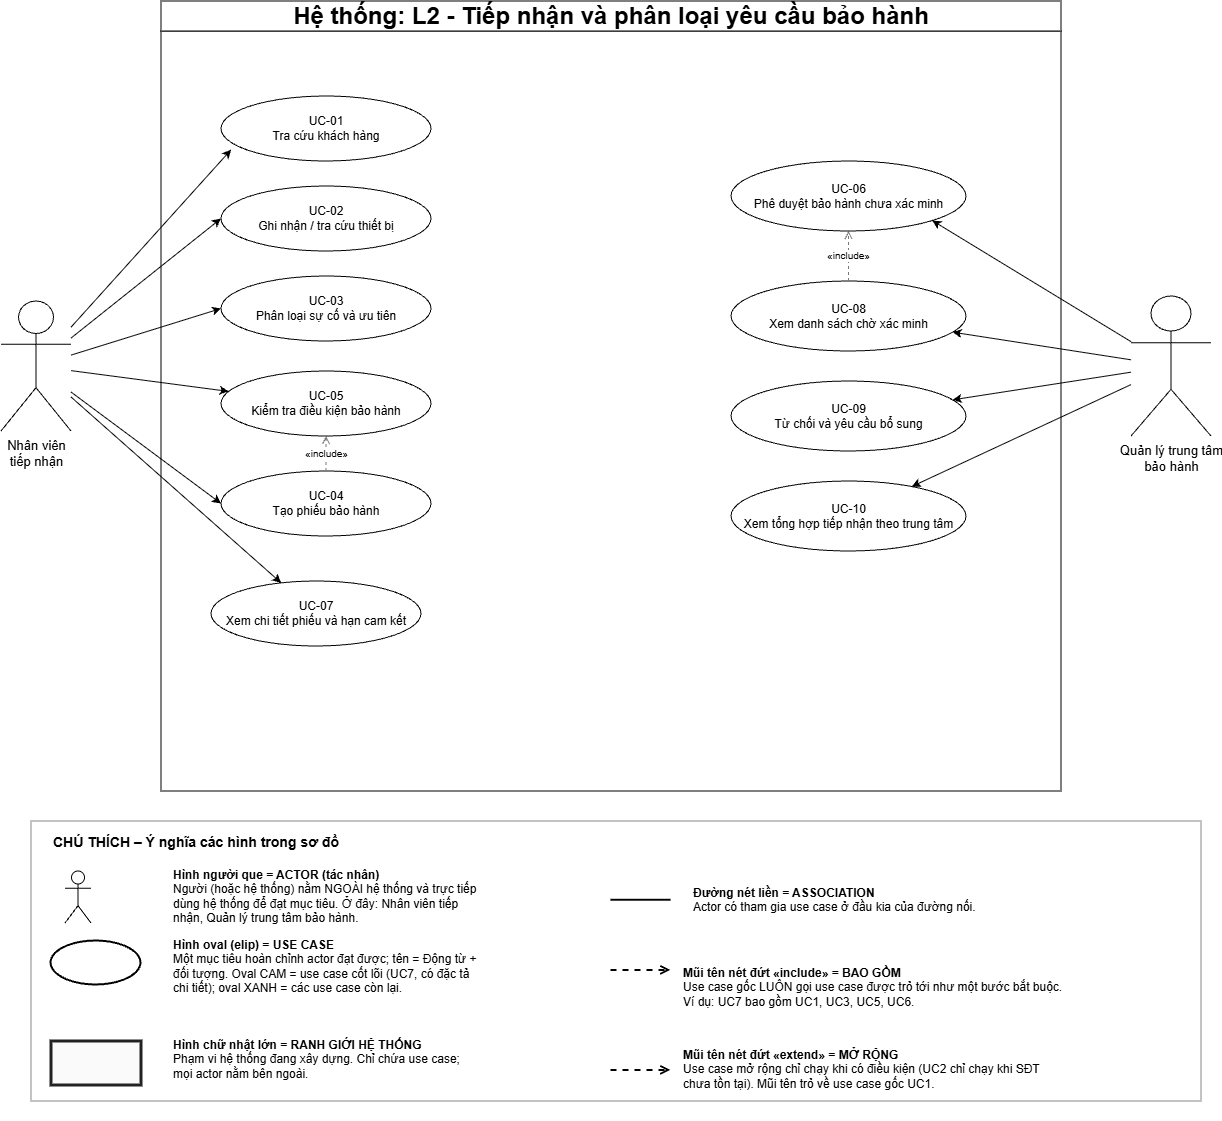

The diagram above was exported from draw.io. Its source (the exported page's mxGraphModel, read from the mxfile embedded in the PNG):
<mxGraphModel dx="1548" dy="902" grid="1" gridSize="10" guides="1" tooltips="1" connect="1" arrows="1" fold="1" page="1" pageScale="1" pageWidth="1400" pageHeight="950" math="0" shadow="0">
  <root>
    <mxCell id="0" />
    <mxCell id="1" parent="0" />
    <mxCell id="sys" parent="1" style="rounded=0;whiteSpace=wrap;html=1;fontStyle=1;fontSize=16;verticalAlign=top;spacingTop=12;" value="" vertex="1">
      <mxGeometry height="760" width="900" x="250" y="40" as="geometry" />
    </mxCell>
    <mxCell id="Gf5kjRVgzpo7804jF8JE-3" edge="1" parent="1" source="a1" style="rounded=0;orthogonalLoop=1;jettySize=auto;html=1;entryX=0;entryY=0.5;entryDx=0;entryDy=0;" target="uc2">
      <mxGeometry relative="1" as="geometry" />
    </mxCell>
    <mxCell id="Gf5kjRVgzpo7804jF8JE-4" edge="1" parent="1" source="a1" style="rounded=0;orthogonalLoop=1;jettySize=auto;html=1;entryX=0;entryY=0.5;entryDx=0;entryDy=0;" target="uc3">
      <mxGeometry relative="1" as="geometry" />
    </mxCell>
    <mxCell id="Gf5kjRVgzpo7804jF8JE-5" edge="1" parent="1" source="a1" style="rounded=0;orthogonalLoop=1;jettySize=auto;html=1;" target="uc5">
      <mxGeometry relative="1" as="geometry" />
    </mxCell>
    <mxCell id="Gf5kjRVgzpo7804jF8JE-6" edge="1" parent="1" source="a1" style="rounded=0;orthogonalLoop=1;jettySize=auto;html=1;entryX=0;entryY=0.5;entryDx=0;entryDy=0;" target="uc4">
      <mxGeometry relative="1" as="geometry" />
    </mxCell>
    <mxCell id="Gf5kjRVgzpo7804jF8JE-7" edge="1" parent="1" source="a1" style="rounded=0;orthogonalLoop=1;jettySize=auto;html=1;" target="uc7">
      <mxGeometry relative="1" as="geometry" />
    </mxCell>
    <mxCell id="a1" parent="1" style="shape=umlActor;verticalLabelPosition=bottom;verticalAlign=top;html=1;outlineConnect=0;align=center;fontSize=13;" value="Nhân viên&#10;tiếp nhận" vertex="1">
      <mxGeometry height="130" width="70" x="90" y="310" as="geometry" />
    </mxCell>
    <mxCell id="Gf5kjRVgzpo7804jF8JE-8" edge="1" parent="1" source="a2" style="rounded=0;orthogonalLoop=1;jettySize=auto;html=1;entryX=1;entryY=1;entryDx=0;entryDy=0;" target="uc6">
      <mxGeometry relative="1" as="geometry" />
    </mxCell>
    <mxCell id="Gf5kjRVgzpo7804jF8JE-9" edge="1" parent="1" source="a2" style="rounded=0;orthogonalLoop=1;jettySize=auto;html=1;" target="uc8">
      <mxGeometry relative="1" as="geometry" />
    </mxCell>
    <mxCell id="Gf5kjRVgzpo7804jF8JE-10" edge="1" parent="1" source="a2" style="rounded=0;orthogonalLoop=1;jettySize=auto;html=1;" target="uc9">
      <mxGeometry relative="1" as="geometry" />
    </mxCell>
    <mxCell id="Gf5kjRVgzpo7804jF8JE-11" edge="1" parent="1" source="a2" style="rounded=0;orthogonalLoop=1;jettySize=auto;html=1;" target="uc10">
      <mxGeometry relative="1" as="geometry" />
    </mxCell>
    <mxCell id="a2" parent="1" style="shape=umlActor;verticalLabelPosition=bottom;verticalAlign=top;html=1;outlineConnect=0;align=center;fontSize=13;" value="Quản lý trung tâm&#10;bảo hành" vertex="1">
      <mxGeometry height="140" width="80" x="1220" y="305" as="geometry" />
    </mxCell>
    <mxCell id="uc1" parent="1" style="ellipse;whiteSpace=wrap;html=1;fontSize=12;" value="UC-01&#10;Tra cứu khách hàng" vertex="1">
      <mxGeometry height="65" width="210" x="310" y="105" as="geometry" />
    </mxCell>
    <mxCell id="uc2" parent="1" style="ellipse;whiteSpace=wrap;html=1;fontSize=12;" value="UC-02&#10;Ghi nhận / tra cứu thiết bị" vertex="1">
      <mxGeometry height="65" width="210" x="310" y="195" as="geometry" />
    </mxCell>
    <mxCell id="uc3" parent="1" style="ellipse;whiteSpace=wrap;html=1;fontSize=12;" value="UC-03&#10;Phân loại sự cố và ưu tiên" vertex="1">
      <mxGeometry height="65" width="210" x="310" y="285" as="geometry" />
    </mxCell>
    <mxCell id="uc4" parent="1" style="ellipse;whiteSpace=wrap;html=1;fontSize=12;" value="UC-04&#10;Tạo phiếu bảo hành" vertex="1">
      <mxGeometry height="65" width="210" x="310" y="480" as="geometry" />
    </mxCell>
    <mxCell id="uc5" parent="1" style="ellipse;whiteSpace=wrap;html=1;fontSize=12;" value="UC-05&#10;Kiểm tra điều kiện bảo hành" vertex="1">
      <mxGeometry height="65" width="210" x="310" y="380" as="geometry" />
    </mxCell>
    <mxCell id="uc6" parent="1" style="ellipse;whiteSpace=wrap;html=1;fontSize=12;" value="UC-06&#10;Phê duyệt bảo hành chưa xác minh" vertex="1">
      <mxGeometry height="70" width="235" x="820" y="170" as="geometry" />
    </mxCell>
    <mxCell id="uc7" parent="1" style="ellipse;whiteSpace=wrap;html=1;fontSize=12;" value="UC-07&#10;Xem chi tiết phiếu và hạn cam kết" vertex="1">
      <mxGeometry height="65" width="210" x="300" y="590" as="geometry" />
    </mxCell>
    <mxCell id="uc8" parent="1" style="ellipse;whiteSpace=wrap;html=1;fontSize=12;" value="UC-08&#10;Xem danh sách chờ xác minh" vertex="1">
      <mxGeometry height="70" width="235" x="820" y="290" as="geometry" />
    </mxCell>
    <mxCell id="uc9" parent="1" style="ellipse;whiteSpace=wrap;html=1;fontSize=12;" value="UC-09&#10;Từ chối và yêu cầu bổ sung" vertex="1">
      <mxGeometry height="70" width="235" x="820" y="390" as="geometry" />
    </mxCell>
    <mxCell id="uc10" parent="1" style="ellipse;whiteSpace=wrap;html=1;fontSize=12;" value="UC-10&#10;Xem tổng hợp tiếp nhận theo trung tâm" vertex="1">
      <mxGeometry height="70" width="235" x="820" y="490" as="geometry" />
    </mxCell>
    <mxCell id="e11" edge="1" parent="1" source="uc4" style="dashed=1;endArrow=open;html=1;fontSize=10;strokeColor=#777777;" target="uc5" value="«include»">
      <mxGeometry relative="1" as="geometry" />
    </mxCell>
    <mxCell id="e12" edge="1" parent="1" source="uc8" style="dashed=1;endArrow=open;html=1;fontSize=10;strokeColor=#777777;" target="uc6" value="«include»">
      <mxGeometry relative="1" as="geometry" />
    </mxCell>
    <mxCell id="Gf5kjRVgzpo7804jF8JE-2" edge="1" parent="1" source="a1" style="rounded=0;orthogonalLoop=1;jettySize=auto;html=1;entryX=0.048;entryY=0.826;entryDx=0;entryDy=0;entryPerimeter=0;endArrow=classic;endFill=1;startArrow=none;startFill=0;" target="uc1">
      <mxGeometry relative="1" as="geometry" />
    </mxCell>
    <mxCell id="Gf5kjRVgzpo7804jF8JE-14" parent="1" style="rounded=0;whiteSpace=wrap;html=1;" value="&lt;span style=&quot;font-size: 24px; font-weight: 700;&quot;&gt;Hệ thống: L2 - Tiếp nhận và phân loại yêu cầu bảo hành&lt;/span&gt;" vertex="1">
      <mxGeometry height="30" width="900" x="250" y="10" as="geometry" />
    </mxCell>
    <mxCell id="Gf5kjRVgzpo7804jF8JE-16" parent="1" style="rounded=0;whiteSpace=wrap;html=1;fillColor=#ffffff;strokeColor=#888888;verticalAlign=top;align=left;spacingLeft=20;spacingTop=6;fontStyle=1;fontSize=14;" value="CHÚ THÍCH – Ý nghĩa các hình trong sơ đồ" vertex="1">
      <mxGeometry height="280" width="1170" x="120" y="830" as="geometry" />
    </mxCell>
    <mxCell id="Gf5kjRVgzpo7804jF8JE-37" parent="1" style="shape=umlActor;verticalLabelPosition=bottom;verticalAlign=top;html=1;" value="" vertex="1">
      <mxGeometry height="52" width="26" x="154" y="880" as="geometry" />
    </mxCell>
    <mxCell id="Gf5kjRVgzpo7804jF8JE-38" parent="1" style="ellipse;whiteSpace=wrap;html=1;strokeWidth=2;" value="" vertex="1">
      <mxGeometry height="44" width="90" x="140" y="950" as="geometry" />
    </mxCell>
    <mxCell id="Gf5kjRVgzpo7804jF8JE-39" parent="1" style="rounded=0;html=1;fillColor=#fafafa;strokeColor=#222222;strokeWidth=3;" value="" vertex="1">
      <mxGeometry height="44" width="90" x="140" y="1050" as="geometry" />
    </mxCell>
    <mxCell id="Gf5kjRVgzpo7804jF8JE-40" parent="1" style="text;html=1;align=left;verticalAlign=top;whiteSpace=wrap;fontSize=12;" value="&lt;b&gt;Hình người que = ACTOR (tác nhân)&lt;/b&gt;&lt;br&gt;Người (hoặc hệ thống) nằm NGOÀI hệ thống và trực tiếp dùng hệ thống để đạt mục tiêu. Ở đây: Nhân viên tiếp nhận, Quản lý trung tâm bảo hành." vertex="1">
      <mxGeometry height="80" width="310" x="260" y="870" as="geometry" />
    </mxCell>
    <mxCell id="Gf5kjRVgzpo7804jF8JE-41" parent="1" style="text;html=1;align=left;verticalAlign=top;whiteSpace=wrap;fontSize=12;" value="&lt;b&gt;Hình oval (elip) = USE CASE&lt;/b&gt;&lt;br&gt;Một mục tiêu hoàn chỉnh actor đạt được; tên = Động từ + đối tượng. Oval CAM = use case cốt lõi (UC7, có đặc tả chi tiết); oval XANH = các use case còn lại." vertex="1">
      <mxGeometry height="80" width="310" x="260" y="940" as="geometry" />
    </mxCell>
    <mxCell id="Gf5kjRVgzpo7804jF8JE-42" parent="1" style="text;html=1;align=left;verticalAlign=top;whiteSpace=wrap;fontSize=12;" value="&lt;b&gt;Hình chữ nhật lớn = RANH GIỚI HỆ THỐNG&lt;/b&gt;&lt;br&gt;Phạm vi hệ thống đang xây dựng. Chỉ chứa use case; mọi actor nằm bên ngoài." vertex="1">
      <mxGeometry height="80" width="310" x="260" y="1040" as="geometry" />
    </mxCell>
    <mxCell id="Gf5kjRVgzpo7804jF8JE-62" parent="1" style="text;html=1;align=left;verticalAlign=top;whiteSpace=wrap;fontSize=12;" value="&lt;b&gt;Đường nét liền = ASSOCIATION&lt;/b&gt;&lt;br&gt;Actor có tham gia use case ở đầu kia của đường nối." vertex="1">
      <mxGeometry height="80" width="500" x="780" y="888" as="geometry" />
    </mxCell>
    <mxCell id="Gf5kjRVgzpo7804jF8JE-63" parent="1" style="text;html=1;align=left;verticalAlign=top;whiteSpace=wrap;fontSize=12;" value="&lt;b&gt;Mũi tên nét đứt «include» = BAO GỒM&lt;/b&gt;&lt;br&gt;Use case gốc LUÔN gọi use case được trỏ tới như một bước bắt buộc. Ví dụ: UC7 bao gồm UC1, UC3, UC5, UC6." vertex="1">
      <mxGeometry height="80" width="390" x="770" y="968" as="geometry" />
    </mxCell>
    <mxCell id="Gf5kjRVgzpo7804jF8JE-64" parent="1" style="text;html=1;align=left;verticalAlign=top;whiteSpace=wrap;fontSize=12;" value="&lt;b&gt;Mũi tên nét đứt «extend» = MỞ RỘNG&lt;/b&gt;&lt;br&gt;Use case mở rộng chỉ chạy khi có điều kiện (UC2 chỉ chạy khi SĐT chưa tồn tại). Mũi tên trỏ về use case gốc UC1." vertex="1">
      <mxGeometry height="80" width="380" x="770" y="1050" as="geometry" />
    </mxCell>
    <mxCell id="Gf5kjRVgzpo7804jF8JE-65" edge="1" parent="1" style="edgeStyle=none;html=1;strokeWidth=2;endArrow=none;">
      <mxGeometry relative="1" as="geometry">
        <mxPoint x="700" y="909.29" as="sourcePoint" />
        <mxPoint x="760" y="909.29" as="targetPoint" />
      </mxGeometry>
    </mxCell>
    <mxCell id="Gf5kjRVgzpo7804jF8JE-66" edge="1" parent="1" style="edgeStyle=none;html=1;strokeWidth=2;dashed=1;endArrow=open;endFill=0;">
      <mxGeometry relative="1" as="geometry">
        <mxPoint x="700" y="979.41" as="sourcePoint" />
        <mxPoint x="760" y="979.41" as="targetPoint" />
      </mxGeometry>
    </mxCell>
    <mxCell id="Gf5kjRVgzpo7804jF8JE-67" edge="1" parent="1" style="edgeStyle=none;html=1;strokeWidth=2;dashed=1;endArrow=open;endFill=0;">
      <mxGeometry relative="1" as="geometry">
        <mxPoint x="700" y="1079.41" as="sourcePoint" />
        <mxPoint x="760" y="1079.41" as="targetPoint" />
      </mxGeometry>
    </mxCell>
  </root>
</mxGraphModel>